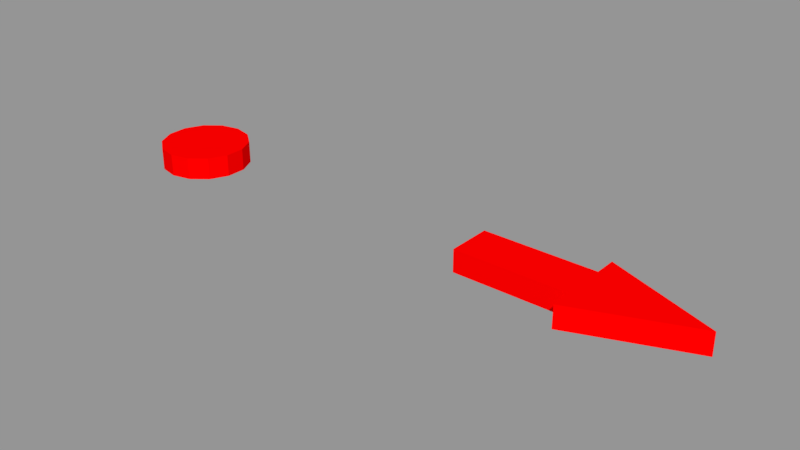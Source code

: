 # Source: cf_point.blend  (saved by Blender 2.78.0; exported with 4.5.12 LTS)
import bpy
from mathutils import Matrix  # noqa: F401  (used for matrix-valued properties, if any)

bpy.ops.wm.read_factory_settings(use_empty=True)
scene = bpy.context.scene
scene.name = 'Scene'

# ---- collections
col_collection_1 = bpy.data.collections.new('Collection 1'); scene.collection.children.link(col_collection_1)

# ---- materials (node trees are filled in below, after node groups)
mat_pointer = bpy.data.materials.new('pointer')
mat_pointer.alpha_threshold = 0.0
mat_pointer.use_transparent_shadow = False
mat_pointer.diffuse_color = (1.0, 0.0, 0.0, 1.0)
mat_pointer.specular_color = (1.0, 0.0, 0.0)
mat_pointer.roughness = 0.5
mat_pointer.specular_intensity = 1.0

# ---- material node trees

# ---- meshes
me_plane = bpy.data.meshes.new('Plane')
me_plane.from_pydata([(0.0, -1.0, 0.0), (0.0, 1.0, 0.0), (-1.0, 0.0, 0.0), (1.0, -0.5, 0.0), (1.0, 0.5, 0.0), (0.0, -0.5, 0.0), (0.0, 0.5, 0.0), (0.0, -1.0, 0.1587), (0.0, 1.0, 0.1587), (-1.0, 0.0, 0.1587), (1.0, -0.5, 0.1587), (1.0, 0.5, 0.1587), (0.0, -0.5, 0.1587), (0.0, 0.5, 0.1587), (3.968, 1.018, 0.1587), (4.14, 0.9167, 0.1587), (4.279, 0.6344, 0.1587), (4.355, 0.2264, 0.1587), (4.355, -0.2264, 0.1587), (4.279, -0.6344, 0.1587), (4.14, -0.9167, 0.1587), (3.968, -1.018, 0.1587), (3.796, -0.9167, 0.1587), (3.658, -0.6344, 0.1587), (3.581, -0.2264, 0.1587), (3.581, 0.2264, 0.1587), (3.658, 0.6344, 0.1587), (3.796, 0.9167, 0.1587), (3.968, 1.807e-15, 0.1587), (3.658, 0.6344, 1.892e-08), (3.581, 0.2264, 1.892e-08), (3.581, -0.2264, 1.892e-08), (3.658, -0.6344, 1.892e-08), (3.796, -0.9167, 1.892e-08), (3.968, -1.018, 1.892e-08), (4.14, -0.9167, 1.892e-08), (4.279, -0.6344, 1.892e-08), (4.355, -0.2264, 1.892e-08), (4.355, 0.2264, 1.892e-08), (4.279, 0.6344, 1.892e-08), (4.14, 0.9167, 1.892e-08), (3.968, 1.018, 1.892e-08), (3.796, 0.9167, 1.892e-08), (3.968, 1.807e-15, 1.892e-08)], [], [(4, 3, 5), (6, 4, 5), (2, 5, 0), (1, 6, 2), (5, 2, 6), (11, 12, 10), (13, 12, 11), (9, 7, 12), (8, 9, 13), (12, 13, 9), (3, 12, 5), (2, 8, 1), (1, 13, 6), (6, 11, 4), (0, 5, 12), (2, 0, 7), (4, 10, 3), (3, 10, 12), (2, 9, 8), (1, 8, 13), (6, 13, 11), (0, 12, 7), (2, 7, 9), (4, 11, 10), (26, 25, 28), (19, 18, 28), (27, 26, 28), (20, 19, 28), (14, 27, 28), (21, 20, 28), (22, 21, 28), (15, 14, 28), (23, 22, 28), (16, 15, 28), (24, 23, 28), (17, 16, 28), (25, 24, 28), (18, 17, 28), (29, 43, 30), (36, 43, 37), (42, 43, 29), (35, 43, 36), (41, 43, 42), (34, 43, 35), (33, 43, 34), (40, 43, 41), (32, 43, 33), (39, 43, 40), (31, 43, 32), (38, 43, 39), (30, 43, 31), (37, 43, 38), (25, 26, 29), (18, 19, 36), (26, 27, 42), (19, 20, 35), (27, 14, 41), (20, 21, 34), (21, 22, 33), (14, 15, 40), (22, 23, 32), (15, 16, 39), (23, 24, 31), (16, 17, 38), (24, 25, 30), (17, 18, 37), (25, 29, 30), (18, 36, 37), (26, 42, 29), (19, 35, 36), (27, 41, 42), (20, 34, 35), (21, 33, 34), (14, 40, 41), (22, 32, 33), (15, 39, 40), (23, 31, 32), (16, 38, 39), (24, 30, 31), (17, 37, 38)])
me_plane.materials.append(mat_pointer)
me_plane.use_remesh_preserve_volume = False
me_plane.use_remesh_preserve_attributes = False
me_plane.use_mirror_vertex_groups = False
me_plane.update()

# ---- objects
ob_i_pointer = bpy.data.objects.new('i_pointer', me_plane)

# ---- transforms, parenting, visibility, modifiers, constraints
ob_i_pointer.location = (2.0, 0.0, 0.0)
ob_i_pointer.scale = (-0.504, 0.1966, 0.63)
ob_i_pointer.lineart.crease_threshold = 0.0

# ---- collection membership
col_collection_1.objects.link(ob_i_pointer)

# ---- scene / render settings (as saved in the file)
scene.frame_start = 1; scene.frame_end = 250; scene.frame_set(1)
scene.render.engine = 'BLENDER_EEVEE_NEXT'
scene.render.resolution_percentage = 50
scene.render.dither_intensity = 0.0
scene.cycles.use_denoising = False
scene.cycles.samples = 128
scene.cycles.sampling_pattern = 'TABULATED_SOBOL'
scene.cycles.light_sampling_threshold = 0.0
scene.cycles.use_adaptive_sampling = False
scene.cycles.use_light_tree = False
scene.cycles.blur_glossy = 0.0
scene.cycles.sample_clamp_indirect = 0.0
scene.view_settings.view_transform = 'Standard'
bpy.context.view_layer.update()

# ---- added for rendering (the .blend has no active camera and no usable light): camera, sun + grey world if the file has none
cam_auto = bpy.data.cameras.new('AutoCamera')
cam_auto.lens = 50.0
cam_auto.sensor_width = 36.0
cam_auto.clip_end = 1000.0
ob_auto_camera = bpy.data.objects.new('AutoCamera', cam_auto)
scene.collection.objects.link(ob_auto_camera)
ob_auto_camera.location = (3.68065, -3.03137, 2.07091)
ob_auto_camera.rotation_euler = (1.09748, -7.21219e-08, 0.694738)
scene.camera = ob_auto_camera
light_auto_sun = bpy.data.lights.new('AutoSun', 'SUN')
light_auto_sun.energy = 3.0
light_auto_sun.angle = 0.0523599
ob_auto_sun = bpy.data.objects.new('AutoSun', light_auto_sun)
scene.collection.objects.link(ob_auto_sun)
ob_auto_sun.rotation_euler = (0.872665, 0.174533, 0.523599)
if scene.world is None:
    world_auto = bpy.data.worlds.new('AutoWorld')
    world_auto.color = (0.3, 0.3, 0.3)
    scene.world = world_auto
bpy.context.view_layer.update()
